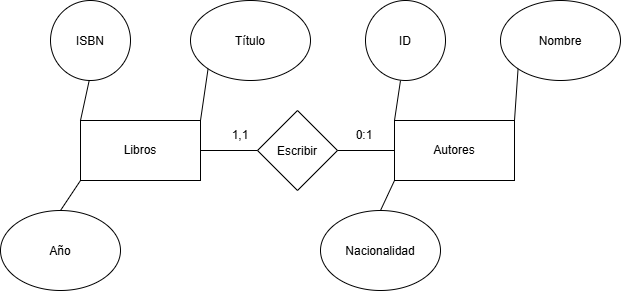

The diagram above was exported from draw.io. Its source (the exported page's mxGraphModel, read from the mxfile embedded in the PNG):
<mxGraphModel dx="1414" dy="783" grid="1" gridSize="10" guides="1" tooltips="1" connect="1" arrows="1" fold="1" page="1" pageScale="1" pageWidth="827" pageHeight="1169" math="0" shadow="0">
  <root>
    <mxCell id="0" />
    <mxCell id="1" parent="0" />
    <mxCell id="2mVOvE_vlB5bpFO_V2j4-1" parent="1" style="rounded=0;whiteSpace=wrap;html=1;" value="Libros" vertex="1">
      <mxGeometry height="60" width="120" x="100" y="200" as="geometry" />
    </mxCell>
    <mxCell id="2mVOvE_vlB5bpFO_V2j4-5" parent="1" style="ellipse;whiteSpace=wrap;html=1;shapeInside=1;" value="Título" vertex="1">
      <mxGeometry height="80" width="120" x="210" y="80" as="geometry" />
    </mxCell>
    <mxCell id="2mVOvE_vlB5bpFO_V2j4-7" parent="1" style="ellipse;whiteSpace=wrap;html=1;shapeInside=1;" value="Año" vertex="1">
      <mxGeometry height="80" width="120" x="20" y="290" as="geometry" />
    </mxCell>
    <mxCell id="2mVOvE_vlB5bpFO_V2j4-8" edge="1" parent="1" source="2mVOvE_vlB5bpFO_V2j4-7" style="endArrow=none;html=1;rounded=0;fontSize=12;startSize=8;endSize=8;curved=1;exitX=0.5;exitY=0;exitDx=0;exitDy=0;entryX=0;entryY=1;entryDx=0;entryDy=0;" target="2mVOvE_vlB5bpFO_V2j4-1" value="">
      <mxGeometry height="50" relative="1" width="50" as="geometry">
        <mxPoint x="330" y="450" as="sourcePoint" />
        <mxPoint x="380" y="400" as="targetPoint" />
      </mxGeometry>
    </mxCell>
    <mxCell id="2mVOvE_vlB5bpFO_V2j4-9" edge="1" parent="1" style="endArrow=none;html=1;rounded=0;fontSize=12;startSize=8;endSize=8;curved=1;exitX=0.75;exitY=0.925;exitDx=0;exitDy=0;exitPerimeter=0;entryX=0;entryY=0;entryDx=0;entryDy=0;" target="2mVOvE_vlB5bpFO_V2j4-1" value="">
      <mxGeometry height="50" relative="1" width="50" as="geometry">
        <mxPoint x="110" y="154" as="sourcePoint" />
        <mxPoint x="380" y="400" as="targetPoint" />
      </mxGeometry>
    </mxCell>
    <mxCell id="2mVOvE_vlB5bpFO_V2j4-10" edge="1" parent="1" source="2mVOvE_vlB5bpFO_V2j4-5" style="endArrow=none;html=1;rounded=0;fontSize=12;startSize=8;endSize=8;curved=1;exitX=0;exitY=1;exitDx=0;exitDy=0;entryX=1;entryY=0;entryDx=0;entryDy=0;" target="2mVOvE_vlB5bpFO_V2j4-1" value="">
      <mxGeometry height="50" relative="1" width="50" as="geometry">
        <mxPoint x="330" y="450" as="sourcePoint" />
        <mxPoint x="380" y="400" as="targetPoint" />
      </mxGeometry>
    </mxCell>
    <mxCell id="2mVOvE_vlB5bpFO_V2j4-11" parent="1" style="rounded=0;whiteSpace=wrap;html=1;" value="Autores" vertex="1">
      <mxGeometry height="60" width="120" x="414" y="200" as="geometry" />
    </mxCell>
    <mxCell id="2mVOvE_vlB5bpFO_V2j4-13" parent="1" style="ellipse;whiteSpace=wrap;html=1;shapeInside=1;" value="Nombre" vertex="1">
      <mxGeometry height="80" width="120" x="520" y="80" as="geometry" />
    </mxCell>
    <mxCell id="2mVOvE_vlB5bpFO_V2j4-14" parent="1" style="ellipse;whiteSpace=wrap;html=1;shapeInside=1;" value="Nacionalidad" vertex="1">
      <mxGeometry height="80" width="120" x="340" y="290" as="geometry" />
    </mxCell>
    <mxCell id="2mVOvE_vlB5bpFO_V2j4-15" edge="1" parent="1" style="endArrow=none;html=1;rounded=0;fontSize=12;startSize=8;endSize=8;curved=1;exitX=0.5;exitY=1;exitDx=0;exitDy=0;entryX=0;entryY=0;entryDx=0;entryDy=0;" target="2mVOvE_vlB5bpFO_V2j4-11" value="">
      <mxGeometry height="50" relative="1" width="50" as="geometry">
        <mxPoint x="420" y="160" as="sourcePoint" />
        <mxPoint x="380" y="400" as="targetPoint" />
      </mxGeometry>
    </mxCell>
    <mxCell id="2mVOvE_vlB5bpFO_V2j4-16" edge="1" parent="1" source="2mVOvE_vlB5bpFO_V2j4-14" style="endArrow=none;html=1;rounded=0;fontSize=12;startSize=8;endSize=8;curved=1;exitX=0.5;exitY=0;exitDx=0;exitDy=0;entryX=0;entryY=1;entryDx=0;entryDy=0;" target="2mVOvE_vlB5bpFO_V2j4-11" value="">
      <mxGeometry height="50" relative="1" width="50" as="geometry">
        <mxPoint x="330" y="450" as="sourcePoint" />
        <mxPoint x="380" y="400" as="targetPoint" />
      </mxGeometry>
    </mxCell>
    <mxCell id="2mVOvE_vlB5bpFO_V2j4-17" edge="1" parent="1" source="2mVOvE_vlB5bpFO_V2j4-13" style="endArrow=none;html=1;rounded=0;fontSize=12;startSize=8;endSize=8;curved=1;exitX=0;exitY=1;exitDx=0;exitDy=0;entryX=1;entryY=0;entryDx=0;entryDy=0;" target="2mVOvE_vlB5bpFO_V2j4-11" value="">
      <mxGeometry height="50" relative="1" width="50" as="geometry">
        <mxPoint x="330" y="450" as="sourcePoint" />
        <mxPoint x="380" y="400" as="targetPoint" />
      </mxGeometry>
    </mxCell>
    <mxCell id="2mVOvE_vlB5bpFO_V2j4-18" parent="1" style="rhombus;whiteSpace=wrap;html=1;shapeInside=1;" value="Escribir" vertex="1">
      <mxGeometry height="80" width="80" x="277" y="190" as="geometry" />
    </mxCell>
    <mxCell id="2mVOvE_vlB5bpFO_V2j4-19" edge="1" parent="1" source="2mVOvE_vlB5bpFO_V2j4-1" style="endArrow=none;html=1;rounded=0;fontSize=12;startSize=8;endSize=8;curved=1;exitX=1;exitY=0.5;exitDx=0;exitDy=0;entryX=0;entryY=0.5;entryDx=0;entryDy=0;" target="2mVOvE_vlB5bpFO_V2j4-18" value="">
      <mxGeometry height="50" relative="1" width="50" as="geometry">
        <mxPoint x="330" y="450" as="sourcePoint" />
        <mxPoint x="380" y="400" as="targetPoint" />
      </mxGeometry>
    </mxCell>
    <mxCell id="2mVOvE_vlB5bpFO_V2j4-20" edge="1" parent="1" source="2mVOvE_vlB5bpFO_V2j4-18" style="endArrow=none;html=1;rounded=0;fontSize=12;startSize=8;endSize=8;curved=1;exitX=1;exitY=0.5;exitDx=0;exitDy=0;entryX=0;entryY=0.5;entryDx=0;entryDy=0;" target="2mVOvE_vlB5bpFO_V2j4-11" value="">
      <mxGeometry height="50" relative="1" width="50" as="geometry">
        <mxPoint x="330" y="450" as="sourcePoint" />
        <mxPoint x="380" y="400" as="targetPoint" />
      </mxGeometry>
    </mxCell>
    <mxCell id="2mVOvE_vlB5bpFO_V2j4-22" parent="1" style="text;html=1;whiteSpace=wrap;strokeColor=none;fillColor=none;align=center;verticalAlign=middle;rounded=0;" value="1,1" vertex="1">
      <mxGeometry height="30" width="60" x="230" y="200" as="geometry" />
    </mxCell>
    <mxCell id="2mVOvE_vlB5bpFO_V2j4-23" parent="1" style="text;html=1;whiteSpace=wrap;strokeColor=none;fillColor=none;align=center;verticalAlign=middle;rounded=0;" value="0:1" vertex="1">
      <mxGeometry height="30" width="60" x="354" y="200" as="geometry" />
    </mxCell>
    <mxCell id="2mVOvE_vlB5bpFO_V2j4-24" parent="1" style="ellipse;whiteSpace=wrap;html=1;shapeInside=1;aspect=fixed;" value="ISBN" vertex="1">
      <mxGeometry height="80" width="80" x="70" y="80" as="geometry" />
    </mxCell>
    <mxCell id="2mVOvE_vlB5bpFO_V2j4-25" parent="1" style="ellipse;whiteSpace=wrap;html=1;shapeInside=1;aspect=fixed;" value="ID" vertex="1">
      <mxGeometry height="80" width="80" x="385" y="80" as="geometry" />
    </mxCell>
  </root>
</mxGraphModel>